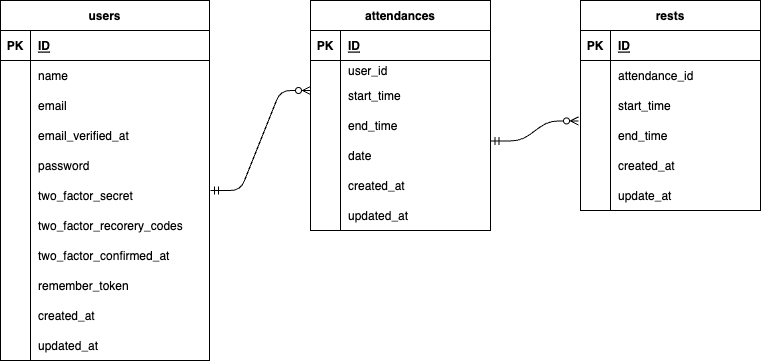

The diagram above was exported from draw.io. Its source (the exported page's mxGraphModel, read from the mxfile embedded in the PNG):
<mxGraphModel dx="218" dy="285" grid="1" gridSize="10" guides="1" tooltips="1" connect="1" arrows="1" fold="1" page="1" pageScale="1" pageWidth="827" pageHeight="1169" math="0" shadow="0">
  <root>
    <mxCell id="0" />
    <mxCell id="1" parent="0" />
    <mxCell id="46" value="rests" style="shape=table;startSize=30;container=1;collapsible=1;childLayout=tableLayout;fixedRows=1;rowLines=0;fontStyle=1;align=center;resizeLast=1;" parent="1" vertex="1">
      <mxGeometry x="630" y="180" width="180" height="210" as="geometry" />
    </mxCell>
    <mxCell id="47" value="" style="shape=tableRow;horizontal=0;startSize=0;swimlaneHead=0;swimlaneBody=0;fillColor=none;collapsible=0;dropTarget=0;points=[[0,0.5],[1,0.5]];portConstraint=eastwest;top=0;left=0;right=0;bottom=1;" parent="46" vertex="1">
      <mxGeometry y="30" width="180" height="30" as="geometry" />
    </mxCell>
    <mxCell id="48" value="PK" style="shape=partialRectangle;connectable=0;fillColor=none;top=0;left=0;bottom=0;right=0;fontStyle=1;overflow=hidden;" parent="47" vertex="1">
      <mxGeometry width="30" height="30" as="geometry">
        <mxRectangle width="30" height="30" as="alternateBounds" />
      </mxGeometry>
    </mxCell>
    <mxCell id="49" value="ID" style="shape=partialRectangle;connectable=0;fillColor=none;top=0;left=0;bottom=0;right=0;align=left;spacingLeft=6;fontStyle=5;overflow=hidden;" parent="47" vertex="1">
      <mxGeometry x="30" width="150" height="30" as="geometry">
        <mxRectangle width="150" height="30" as="alternateBounds" />
      </mxGeometry>
    </mxCell>
    <mxCell id="50" value="" style="shape=tableRow;horizontal=0;startSize=0;swimlaneHead=0;swimlaneBody=0;fillColor=none;collapsible=0;dropTarget=0;points=[[0,0.5],[1,0.5]];portConstraint=eastwest;top=0;left=0;right=0;bottom=0;" parent="46" vertex="1">
      <mxGeometry y="60" width="180" height="30" as="geometry" />
    </mxCell>
    <mxCell id="51" value="" style="shape=partialRectangle;connectable=0;fillColor=none;top=0;left=0;bottom=0;right=0;editable=1;overflow=hidden;" parent="50" vertex="1">
      <mxGeometry width="30" height="30" as="geometry">
        <mxRectangle width="30" height="30" as="alternateBounds" />
      </mxGeometry>
    </mxCell>
    <mxCell id="52" value="attendance_id" style="shape=partialRectangle;connectable=0;fillColor=none;top=0;left=0;bottom=0;right=0;align=left;spacingLeft=6;overflow=hidden;" parent="50" vertex="1">
      <mxGeometry x="30" width="150" height="30" as="geometry">
        <mxRectangle width="150" height="30" as="alternateBounds" />
      </mxGeometry>
    </mxCell>
    <mxCell id="53" value="" style="shape=tableRow;horizontal=0;startSize=0;swimlaneHead=0;swimlaneBody=0;fillColor=none;collapsible=0;dropTarget=0;points=[[0,0.5],[1,0.5]];portConstraint=eastwest;top=0;left=0;right=0;bottom=0;" parent="46" vertex="1">
      <mxGeometry y="90" width="180" height="30" as="geometry" />
    </mxCell>
    <mxCell id="54" value="" style="shape=partialRectangle;connectable=0;fillColor=none;top=0;left=0;bottom=0;right=0;editable=1;overflow=hidden;" parent="53" vertex="1">
      <mxGeometry width="30" height="30" as="geometry">
        <mxRectangle width="30" height="30" as="alternateBounds" />
      </mxGeometry>
    </mxCell>
    <mxCell id="55" value="start_time" style="shape=partialRectangle;connectable=0;fillColor=none;top=0;left=0;bottom=0;right=0;align=left;spacingLeft=6;overflow=hidden;" parent="53" vertex="1">
      <mxGeometry x="30" width="150" height="30" as="geometry">
        <mxRectangle width="150" height="30" as="alternateBounds" />
      </mxGeometry>
    </mxCell>
    <mxCell id="56" value="" style="shape=tableRow;horizontal=0;startSize=0;swimlaneHead=0;swimlaneBody=0;fillColor=none;collapsible=0;dropTarget=0;points=[[0,0.5],[1,0.5]];portConstraint=eastwest;top=0;left=0;right=0;bottom=0;" parent="46" vertex="1">
      <mxGeometry y="120" width="180" height="30" as="geometry" />
    </mxCell>
    <mxCell id="57" value="" style="shape=partialRectangle;connectable=0;fillColor=none;top=0;left=0;bottom=0;right=0;editable=1;overflow=hidden;" parent="56" vertex="1">
      <mxGeometry width="30" height="30" as="geometry">
        <mxRectangle width="30" height="30" as="alternateBounds" />
      </mxGeometry>
    </mxCell>
    <mxCell id="58" value="end_time" style="shape=partialRectangle;connectable=0;fillColor=none;top=0;left=0;bottom=0;right=0;align=left;spacingLeft=6;overflow=hidden;" parent="56" vertex="1">
      <mxGeometry x="30" width="150" height="30" as="geometry">
        <mxRectangle width="150" height="30" as="alternateBounds" />
      </mxGeometry>
    </mxCell>
    <mxCell id="59" value="" style="shape=tableRow;horizontal=0;startSize=0;swimlaneHead=0;swimlaneBody=0;fillColor=none;collapsible=0;dropTarget=0;points=[[0,0.5],[1,0.5]];portConstraint=eastwest;top=0;left=0;right=0;bottom=0;" parent="46" vertex="1">
      <mxGeometry y="150" width="180" height="30" as="geometry" />
    </mxCell>
    <mxCell id="60" value="" style="shape=partialRectangle;connectable=0;fillColor=none;top=0;left=0;bottom=0;right=0;editable=1;overflow=hidden;" parent="59" vertex="1">
      <mxGeometry width="30" height="30" as="geometry">
        <mxRectangle width="30" height="30" as="alternateBounds" />
      </mxGeometry>
    </mxCell>
    <mxCell id="61" value="created_at" style="shape=partialRectangle;connectable=0;fillColor=none;top=0;left=0;bottom=0;right=0;align=left;spacingLeft=6;overflow=hidden;" parent="59" vertex="1">
      <mxGeometry x="30" width="150" height="30" as="geometry">
        <mxRectangle width="150" height="30" as="alternateBounds" />
      </mxGeometry>
    </mxCell>
    <mxCell id="62" value="" style="shape=tableRow;horizontal=0;startSize=0;swimlaneHead=0;swimlaneBody=0;fillColor=none;collapsible=0;dropTarget=0;points=[[0,0.5],[1,0.5]];portConstraint=eastwest;top=0;left=0;right=0;bottom=0;" parent="46" vertex="1">
      <mxGeometry y="180" width="180" height="30" as="geometry" />
    </mxCell>
    <mxCell id="63" value="" style="shape=partialRectangle;connectable=0;fillColor=none;top=0;left=0;bottom=0;right=0;editable=1;overflow=hidden;" parent="62" vertex="1">
      <mxGeometry width="30" height="30" as="geometry">
        <mxRectangle width="30" height="30" as="alternateBounds" />
      </mxGeometry>
    </mxCell>
    <mxCell id="64" value="update_at" style="shape=partialRectangle;connectable=0;fillColor=none;top=0;left=0;bottom=0;right=0;align=left;spacingLeft=6;overflow=hidden;" parent="62" vertex="1">
      <mxGeometry x="30" width="150" height="30" as="geometry">
        <mxRectangle width="150" height="30" as="alternateBounds" />
      </mxGeometry>
    </mxCell>
    <mxCell id="114" value="attendances" style="shape=table;startSize=30;container=1;collapsible=1;childLayout=tableLayout;fixedRows=1;rowLines=0;fontStyle=1;align=center;resizeLast=1;" parent="1" vertex="1">
      <mxGeometry x="360" y="180" width="180" height="230" as="geometry" />
    </mxCell>
    <mxCell id="115" value="" style="shape=tableRow;horizontal=0;startSize=0;swimlaneHead=0;swimlaneBody=0;fillColor=none;collapsible=0;dropTarget=0;points=[[0,0.5],[1,0.5]];portConstraint=eastwest;top=0;left=0;right=0;bottom=1;" parent="114" vertex="1">
      <mxGeometry y="30" width="180" height="30" as="geometry" />
    </mxCell>
    <mxCell id="116" value="PK" style="shape=partialRectangle;connectable=0;fillColor=none;top=0;left=0;bottom=0;right=0;fontStyle=1;overflow=hidden;" parent="115" vertex="1">
      <mxGeometry width="30" height="30" as="geometry">
        <mxRectangle width="30" height="30" as="alternateBounds" />
      </mxGeometry>
    </mxCell>
    <mxCell id="117" value="ID" style="shape=partialRectangle;connectable=0;fillColor=none;top=0;left=0;bottom=0;right=0;align=left;spacingLeft=6;fontStyle=5;overflow=hidden;" parent="115" vertex="1">
      <mxGeometry x="30" width="150" height="30" as="geometry">
        <mxRectangle width="150" height="30" as="alternateBounds" />
      </mxGeometry>
    </mxCell>
    <mxCell id="118" value="" style="shape=tableRow;horizontal=0;startSize=0;swimlaneHead=0;swimlaneBody=0;fillColor=none;collapsible=0;dropTarget=0;points=[[0,0.5],[1,0.5]];portConstraint=eastwest;top=0;left=0;right=0;bottom=0;" parent="114" vertex="1">
      <mxGeometry y="60" width="180" height="20" as="geometry" />
    </mxCell>
    <mxCell id="119" value="" style="shape=partialRectangle;connectable=0;fillColor=none;top=0;left=0;bottom=0;right=0;editable=1;overflow=hidden;" parent="118" vertex="1">
      <mxGeometry width="30" height="20" as="geometry">
        <mxRectangle width="30" height="20" as="alternateBounds" />
      </mxGeometry>
    </mxCell>
    <mxCell id="120" value="user_id" style="shape=partialRectangle;connectable=0;fillColor=none;top=0;left=0;bottom=0;right=0;align=left;spacingLeft=6;overflow=hidden;" parent="118" vertex="1">
      <mxGeometry x="30" width="150" height="20" as="geometry">
        <mxRectangle width="150" height="20" as="alternateBounds" />
      </mxGeometry>
    </mxCell>
    <mxCell id="121" value="" style="shape=tableRow;horizontal=0;startSize=0;swimlaneHead=0;swimlaneBody=0;fillColor=none;collapsible=0;dropTarget=0;points=[[0,0.5],[1,0.5]];portConstraint=eastwest;top=0;left=0;right=0;bottom=0;" parent="114" vertex="1">
      <mxGeometry y="80" width="180" height="30" as="geometry" />
    </mxCell>
    <mxCell id="122" value="" style="shape=partialRectangle;connectable=0;fillColor=none;top=0;left=0;bottom=0;right=0;editable=1;overflow=hidden;" parent="121" vertex="1">
      <mxGeometry width="30" height="30" as="geometry">
        <mxRectangle width="30" height="30" as="alternateBounds" />
      </mxGeometry>
    </mxCell>
    <mxCell id="123" value="start_time" style="shape=partialRectangle;connectable=0;fillColor=none;top=0;left=0;bottom=0;right=0;align=left;spacingLeft=6;overflow=hidden;" parent="121" vertex="1">
      <mxGeometry x="30" width="150" height="30" as="geometry">
        <mxRectangle width="150" height="30" as="alternateBounds" />
      </mxGeometry>
    </mxCell>
    <mxCell id="133" value="" style="shape=tableRow;horizontal=0;startSize=0;swimlaneHead=0;swimlaneBody=0;fillColor=none;collapsible=0;dropTarget=0;points=[[0,0.5],[1,0.5]];portConstraint=eastwest;top=0;left=0;right=0;bottom=0;" parent="114" vertex="1">
      <mxGeometry y="110" width="180" height="30" as="geometry" />
    </mxCell>
    <mxCell id="134" value="" style="shape=partialRectangle;connectable=0;fillColor=none;top=0;left=0;bottom=0;right=0;editable=1;overflow=hidden;" parent="133" vertex="1">
      <mxGeometry width="30" height="30" as="geometry">
        <mxRectangle width="30" height="30" as="alternateBounds" />
      </mxGeometry>
    </mxCell>
    <mxCell id="135" value="end_time" style="shape=partialRectangle;connectable=0;fillColor=none;top=0;left=0;bottom=0;right=0;align=left;spacingLeft=6;overflow=hidden;" parent="133" vertex="1">
      <mxGeometry x="30" width="150" height="30" as="geometry">
        <mxRectangle width="150" height="30" as="alternateBounds" />
      </mxGeometry>
    </mxCell>
    <mxCell id="130" value="" style="shape=tableRow;horizontal=0;startSize=0;swimlaneHead=0;swimlaneBody=0;fillColor=none;collapsible=0;dropTarget=0;points=[[0,0.5],[1,0.5]];portConstraint=eastwest;top=0;left=0;right=0;bottom=0;" parent="114" vertex="1">
      <mxGeometry y="140" width="180" height="30" as="geometry" />
    </mxCell>
    <mxCell id="131" value="" style="shape=partialRectangle;connectable=0;fillColor=none;top=0;left=0;bottom=0;right=0;editable=1;overflow=hidden;" parent="130" vertex="1">
      <mxGeometry width="30" height="30" as="geometry">
        <mxRectangle width="30" height="30" as="alternateBounds" />
      </mxGeometry>
    </mxCell>
    <mxCell id="132" value="date" style="shape=partialRectangle;connectable=0;fillColor=none;top=0;left=0;bottom=0;right=0;align=left;spacingLeft=6;overflow=hidden;" parent="130" vertex="1">
      <mxGeometry x="30" width="150" height="30" as="geometry">
        <mxRectangle width="150" height="30" as="alternateBounds" />
      </mxGeometry>
    </mxCell>
    <mxCell id="127" value="" style="shape=tableRow;horizontal=0;startSize=0;swimlaneHead=0;swimlaneBody=0;fillColor=none;collapsible=0;dropTarget=0;points=[[0,0.5],[1,0.5]];portConstraint=eastwest;top=0;left=0;right=0;bottom=0;" parent="114" vertex="1">
      <mxGeometry y="170" width="180" height="30" as="geometry" />
    </mxCell>
    <mxCell id="128" value="" style="shape=partialRectangle;connectable=0;fillColor=none;top=0;left=0;bottom=0;right=0;editable=1;overflow=hidden;" parent="127" vertex="1">
      <mxGeometry width="30" height="30" as="geometry">
        <mxRectangle width="30" height="30" as="alternateBounds" />
      </mxGeometry>
    </mxCell>
    <mxCell id="129" value="created_at" style="shape=partialRectangle;connectable=0;fillColor=none;top=0;left=0;bottom=0;right=0;align=left;spacingLeft=6;overflow=hidden;" parent="127" vertex="1">
      <mxGeometry x="30" width="150" height="30" as="geometry">
        <mxRectangle width="150" height="30" as="alternateBounds" />
      </mxGeometry>
    </mxCell>
    <mxCell id="124" value="" style="shape=tableRow;horizontal=0;startSize=0;swimlaneHead=0;swimlaneBody=0;fillColor=none;collapsible=0;dropTarget=0;points=[[0,0.5],[1,0.5]];portConstraint=eastwest;top=0;left=0;right=0;bottom=0;" parent="114" vertex="1">
      <mxGeometry y="200" width="180" height="30" as="geometry" />
    </mxCell>
    <mxCell id="125" value="" style="shape=partialRectangle;connectable=0;fillColor=none;top=0;left=0;bottom=0;right=0;editable=1;overflow=hidden;" parent="124" vertex="1">
      <mxGeometry width="30" height="30" as="geometry">
        <mxRectangle width="30" height="30" as="alternateBounds" />
      </mxGeometry>
    </mxCell>
    <mxCell id="126" value="updated_at" style="shape=partialRectangle;connectable=0;fillColor=none;top=0;left=0;bottom=0;right=0;align=left;spacingLeft=6;overflow=hidden;" parent="124" vertex="1">
      <mxGeometry x="30" width="150" height="30" as="geometry">
        <mxRectangle width="150" height="30" as="alternateBounds" />
      </mxGeometry>
    </mxCell>
    <mxCell id="139" value="users" style="shape=table;startSize=30;container=1;collapsible=1;childLayout=tableLayout;fixedRows=1;rowLines=0;fontStyle=1;align=center;resizeLast=1;" parent="1" vertex="1">
      <mxGeometry x="50" y="180" width="209" height="360" as="geometry" />
    </mxCell>
    <mxCell id="140" value="" style="shape=tableRow;horizontal=0;startSize=0;swimlaneHead=0;swimlaneBody=0;fillColor=none;collapsible=0;dropTarget=0;points=[[0,0.5],[1,0.5]];portConstraint=eastwest;top=0;left=0;right=0;bottom=1;" parent="139" vertex="1">
      <mxGeometry y="30" width="209" height="30" as="geometry" />
    </mxCell>
    <mxCell id="141" value="PK" style="shape=partialRectangle;connectable=0;fillColor=none;top=0;left=0;bottom=0;right=0;fontStyle=1;overflow=hidden;" parent="140" vertex="1">
      <mxGeometry width="30" height="30" as="geometry">
        <mxRectangle width="30" height="30" as="alternateBounds" />
      </mxGeometry>
    </mxCell>
    <mxCell id="142" value="ID" style="shape=partialRectangle;connectable=0;fillColor=none;top=0;left=0;bottom=0;right=0;align=left;spacingLeft=6;fontStyle=5;overflow=hidden;" parent="140" vertex="1">
      <mxGeometry x="30" width="179" height="30" as="geometry">
        <mxRectangle width="179" height="30" as="alternateBounds" />
      </mxGeometry>
    </mxCell>
    <mxCell id="143" value="" style="shape=tableRow;horizontal=0;startSize=0;swimlaneHead=0;swimlaneBody=0;fillColor=none;collapsible=0;dropTarget=0;points=[[0,0.5],[1,0.5]];portConstraint=eastwest;top=0;left=0;right=0;bottom=0;" parent="139" vertex="1">
      <mxGeometry y="60" width="209" height="30" as="geometry" />
    </mxCell>
    <mxCell id="144" value="" style="shape=partialRectangle;connectable=0;fillColor=none;top=0;left=0;bottom=0;right=0;editable=1;overflow=hidden;" parent="143" vertex="1">
      <mxGeometry width="30" height="30" as="geometry">
        <mxRectangle width="30" height="30" as="alternateBounds" />
      </mxGeometry>
    </mxCell>
    <mxCell id="145" value="name" style="shape=partialRectangle;connectable=0;fillColor=none;top=0;left=0;bottom=0;right=0;align=left;spacingLeft=6;overflow=hidden;" parent="143" vertex="1">
      <mxGeometry x="30" width="179" height="30" as="geometry">
        <mxRectangle width="179" height="30" as="alternateBounds" />
      </mxGeometry>
    </mxCell>
    <mxCell id="146" value="" style="shape=tableRow;horizontal=0;startSize=0;swimlaneHead=0;swimlaneBody=0;fillColor=none;collapsible=0;dropTarget=0;points=[[0,0.5],[1,0.5]];portConstraint=eastwest;top=0;left=0;right=0;bottom=0;" parent="139" vertex="1">
      <mxGeometry y="90" width="209" height="30" as="geometry" />
    </mxCell>
    <mxCell id="147" value="" style="shape=partialRectangle;connectable=0;fillColor=none;top=0;left=0;bottom=0;right=0;editable=1;overflow=hidden;" parent="146" vertex="1">
      <mxGeometry width="30" height="30" as="geometry">
        <mxRectangle width="30" height="30" as="alternateBounds" />
      </mxGeometry>
    </mxCell>
    <mxCell id="148" value="email" style="shape=partialRectangle;connectable=0;fillColor=none;top=0;left=0;bottom=0;right=0;align=left;spacingLeft=6;overflow=hidden;" parent="146" vertex="1">
      <mxGeometry x="30" width="179" height="30" as="geometry">
        <mxRectangle width="179" height="30" as="alternateBounds" />
      </mxGeometry>
    </mxCell>
    <mxCell id="170" value="" style="shape=tableRow;horizontal=0;startSize=0;swimlaneHead=0;swimlaneBody=0;fillColor=none;collapsible=0;dropTarget=0;points=[[0,0.5],[1,0.5]];portConstraint=eastwest;top=0;left=0;right=0;bottom=0;" parent="139" vertex="1">
      <mxGeometry y="120" width="209" height="30" as="geometry" />
    </mxCell>
    <mxCell id="171" value="" style="shape=partialRectangle;connectable=0;fillColor=none;top=0;left=0;bottom=0;right=0;editable=1;overflow=hidden;" parent="170" vertex="1">
      <mxGeometry width="30" height="30" as="geometry">
        <mxRectangle width="30" height="30" as="alternateBounds" />
      </mxGeometry>
    </mxCell>
    <mxCell id="172" value="email_verified_at" style="shape=partialRectangle;connectable=0;fillColor=none;top=0;left=0;bottom=0;right=0;align=left;spacingLeft=6;overflow=hidden;" parent="170" vertex="1">
      <mxGeometry x="30" width="179" height="30" as="geometry">
        <mxRectangle width="179" height="30" as="alternateBounds" />
      </mxGeometry>
    </mxCell>
    <mxCell id="167" value="" style="shape=tableRow;horizontal=0;startSize=0;swimlaneHead=0;swimlaneBody=0;fillColor=none;collapsible=0;dropTarget=0;points=[[0,0.5],[1,0.5]];portConstraint=eastwest;top=0;left=0;right=0;bottom=0;" parent="139" vertex="1">
      <mxGeometry y="150" width="209" height="30" as="geometry" />
    </mxCell>
    <mxCell id="168" value="" style="shape=partialRectangle;connectable=0;fillColor=none;top=0;left=0;bottom=0;right=0;editable=1;overflow=hidden;" parent="167" vertex="1">
      <mxGeometry width="30" height="30" as="geometry">
        <mxRectangle width="30" height="30" as="alternateBounds" />
      </mxGeometry>
    </mxCell>
    <mxCell id="169" value="password" style="shape=partialRectangle;connectable=0;fillColor=none;top=0;left=0;bottom=0;right=0;align=left;spacingLeft=6;overflow=hidden;" parent="167" vertex="1">
      <mxGeometry x="30" width="179" height="30" as="geometry">
        <mxRectangle width="179" height="30" as="alternateBounds" />
      </mxGeometry>
    </mxCell>
    <mxCell id="164" value="" style="shape=tableRow;horizontal=0;startSize=0;swimlaneHead=0;swimlaneBody=0;fillColor=none;collapsible=0;dropTarget=0;points=[[0,0.5],[1,0.5]];portConstraint=eastwest;top=0;left=0;right=0;bottom=0;" parent="139" vertex="1">
      <mxGeometry y="180" width="209" height="30" as="geometry" />
    </mxCell>
    <mxCell id="165" value="" style="shape=partialRectangle;connectable=0;fillColor=none;top=0;left=0;bottom=0;right=0;editable=1;overflow=hidden;" parent="164" vertex="1">
      <mxGeometry width="30" height="30" as="geometry">
        <mxRectangle width="30" height="30" as="alternateBounds" />
      </mxGeometry>
    </mxCell>
    <mxCell id="166" value="two_factor_secret" style="shape=partialRectangle;connectable=0;fillColor=none;top=0;left=0;bottom=0;right=0;align=left;spacingLeft=6;overflow=hidden;" parent="164" vertex="1">
      <mxGeometry x="30" width="179" height="30" as="geometry">
        <mxRectangle width="179" height="30" as="alternateBounds" />
      </mxGeometry>
    </mxCell>
    <mxCell id="161" value="" style="shape=tableRow;horizontal=0;startSize=0;swimlaneHead=0;swimlaneBody=0;fillColor=none;collapsible=0;dropTarget=0;points=[[0,0.5],[1,0.5]];portConstraint=eastwest;top=0;left=0;right=0;bottom=0;" parent="139" vertex="1">
      <mxGeometry y="210" width="209" height="30" as="geometry" />
    </mxCell>
    <mxCell id="162" value="" style="shape=partialRectangle;connectable=0;fillColor=none;top=0;left=0;bottom=0;right=0;editable=1;overflow=hidden;" parent="161" vertex="1">
      <mxGeometry width="30" height="30" as="geometry">
        <mxRectangle width="30" height="30" as="alternateBounds" />
      </mxGeometry>
    </mxCell>
    <mxCell id="163" value="two_factor_recorery_codes" style="shape=partialRectangle;connectable=0;fillColor=none;top=0;left=0;bottom=0;right=0;align=left;spacingLeft=6;overflow=hidden;" parent="161" vertex="1">
      <mxGeometry x="30" width="179" height="30" as="geometry">
        <mxRectangle width="179" height="30" as="alternateBounds" />
      </mxGeometry>
    </mxCell>
    <mxCell id="158" value="" style="shape=tableRow;horizontal=0;startSize=0;swimlaneHead=0;swimlaneBody=0;fillColor=none;collapsible=0;dropTarget=0;points=[[0,0.5],[1,0.5]];portConstraint=eastwest;top=0;left=0;right=0;bottom=0;" parent="139" vertex="1">
      <mxGeometry y="240" width="209" height="30" as="geometry" />
    </mxCell>
    <mxCell id="159" value="" style="shape=partialRectangle;connectable=0;fillColor=none;top=0;left=0;bottom=0;right=0;editable=1;overflow=hidden;" parent="158" vertex="1">
      <mxGeometry width="30" height="30" as="geometry">
        <mxRectangle width="30" height="30" as="alternateBounds" />
      </mxGeometry>
    </mxCell>
    <mxCell id="160" value="two_factor_confirmed_at" style="shape=partialRectangle;connectable=0;fillColor=none;top=0;left=0;bottom=0;right=0;align=left;spacingLeft=6;overflow=hidden;" parent="158" vertex="1">
      <mxGeometry x="30" width="179" height="30" as="geometry">
        <mxRectangle width="179" height="30" as="alternateBounds" />
      </mxGeometry>
    </mxCell>
    <mxCell id="155" value="" style="shape=tableRow;horizontal=0;startSize=0;swimlaneHead=0;swimlaneBody=0;fillColor=none;collapsible=0;dropTarget=0;points=[[0,0.5],[1,0.5]];portConstraint=eastwest;top=0;left=0;right=0;bottom=0;" parent="139" vertex="1">
      <mxGeometry y="270" width="209" height="30" as="geometry" />
    </mxCell>
    <mxCell id="156" value="" style="shape=partialRectangle;connectable=0;fillColor=none;top=0;left=0;bottom=0;right=0;editable=1;overflow=hidden;" parent="155" vertex="1">
      <mxGeometry width="30" height="30" as="geometry">
        <mxRectangle width="30" height="30" as="alternateBounds" />
      </mxGeometry>
    </mxCell>
    <mxCell id="157" value="remember_token" style="shape=partialRectangle;connectable=0;fillColor=none;top=0;left=0;bottom=0;right=0;align=left;spacingLeft=6;overflow=hidden;" parent="155" vertex="1">
      <mxGeometry x="30" width="179" height="30" as="geometry">
        <mxRectangle width="179" height="30" as="alternateBounds" />
      </mxGeometry>
    </mxCell>
    <mxCell id="152" value="" style="shape=tableRow;horizontal=0;startSize=0;swimlaneHead=0;swimlaneBody=0;fillColor=none;collapsible=0;dropTarget=0;points=[[0,0.5],[1,0.5]];portConstraint=eastwest;top=0;left=0;right=0;bottom=0;" parent="139" vertex="1">
      <mxGeometry y="300" width="209" height="30" as="geometry" />
    </mxCell>
    <mxCell id="153" value="" style="shape=partialRectangle;connectable=0;fillColor=none;top=0;left=0;bottom=0;right=0;editable=1;overflow=hidden;" parent="152" vertex="1">
      <mxGeometry width="30" height="30" as="geometry">
        <mxRectangle width="30" height="30" as="alternateBounds" />
      </mxGeometry>
    </mxCell>
    <mxCell id="154" value="created_at" style="shape=partialRectangle;connectable=0;fillColor=none;top=0;left=0;bottom=0;right=0;align=left;spacingLeft=6;overflow=hidden;" parent="152" vertex="1">
      <mxGeometry x="30" width="179" height="30" as="geometry">
        <mxRectangle width="179" height="30" as="alternateBounds" />
      </mxGeometry>
    </mxCell>
    <mxCell id="149" value="" style="shape=tableRow;horizontal=0;startSize=0;swimlaneHead=0;swimlaneBody=0;fillColor=none;collapsible=0;dropTarget=0;points=[[0,0.5],[1,0.5]];portConstraint=eastwest;top=0;left=0;right=0;bottom=0;" parent="139" vertex="1">
      <mxGeometry y="330" width="209" height="30" as="geometry" />
    </mxCell>
    <mxCell id="150" value="" style="shape=partialRectangle;connectable=0;fillColor=none;top=0;left=0;bottom=0;right=0;editable=1;overflow=hidden;" parent="149" vertex="1">
      <mxGeometry width="30" height="30" as="geometry">
        <mxRectangle width="30" height="30" as="alternateBounds" />
      </mxGeometry>
    </mxCell>
    <mxCell id="151" value="updated_at" style="shape=partialRectangle;connectable=0;fillColor=none;top=0;left=0;bottom=0;right=0;align=left;spacingLeft=6;overflow=hidden;" parent="149" vertex="1">
      <mxGeometry x="30" width="179" height="30" as="geometry">
        <mxRectangle width="179" height="30" as="alternateBounds" />
      </mxGeometry>
    </mxCell>
    <mxCell id="173" value="" style="edgeStyle=entityRelationEdgeStyle;fontSize=12;html=1;endArrow=ERzeroToMany;startArrow=ERmandOne;exitX=1.003;exitY=0.014;exitDx=0;exitDy=0;exitPerimeter=0;entryX=-0.011;entryY=0.014;entryDx=0;entryDy=0;entryPerimeter=0;" edge="1" parent="1" source="130" target="56">
      <mxGeometry width="100" height="100" relative="1" as="geometry">
        <mxPoint x="550" y="370" as="sourcePoint" />
        <mxPoint x="650" y="270" as="targetPoint" />
      </mxGeometry>
    </mxCell>
    <mxCell id="174" value="" style="edgeStyle=entityRelationEdgeStyle;fontSize=12;html=1;endArrow=ERzeroToMany;startArrow=ERmandOne;" edge="1" parent="1">
      <mxGeometry width="100" height="100" relative="1" as="geometry">
        <mxPoint x="260" y="370" as="sourcePoint" />
        <mxPoint x="360" y="270" as="targetPoint" />
      </mxGeometry>
    </mxCell>
  </root>
</mxGraphModel>